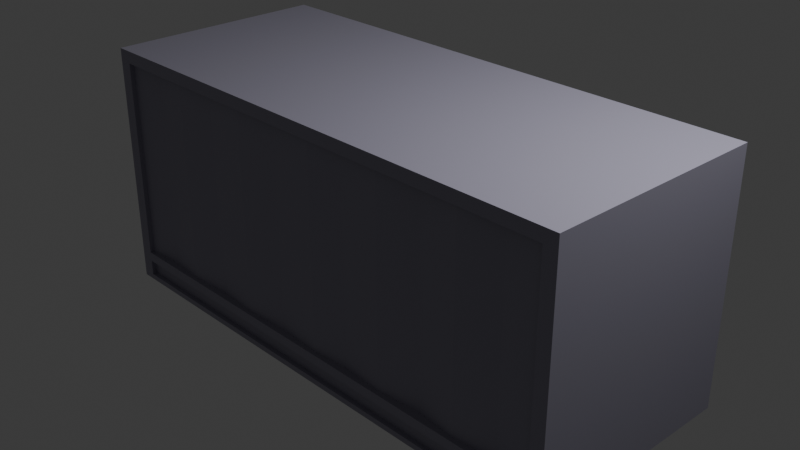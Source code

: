 # Source: Shipping_Container.blend  (saved by Blender 4.2.67; exported with 4.5.12 LTS)
import bpy
from mathutils import Matrix  # noqa: F401  (used for matrix-valued properties, if any)

bpy.ops.wm.read_factory_settings(use_empty=True)
scene = bpy.context.scene
scene.name = 'Scene'

# ---- collections
col_collection = bpy.data.collections.new('Collection'); scene.collection.children.link(col_collection)
col_export = bpy.data.collections.new('Export'); scene.collection.children.link(col_export)

# ---- materials (node trees are filled in below, after node groups)
mat_shippingcontainer = bpy.data.materials.new('ShippingContainer')
mat_shippingcontainer.alpha_threshold = 0.0
mat_shippingcontainer.roughness = 0.5
mat_shippingcontainer.line_color = (0.0, 0.0, 0.0, 1.0)

# ---- material node trees
mat_shippingcontainer.use_nodes = True; mat_shippingcontainer.node_tree.nodes.clear()
_N = mat_shippingcontainer.node_tree.nodes; _L = mat_shippingcontainer.node_tree.links
n0 = _N.new('ShaderNodeOutputMaterial'); n0.name = 'Material Output'; n0.location = (300, 300)
n1 = _N.new('ShaderNodeBsdfPrincipled'); n1.name = 'Principled BSDF'; n1.location = (10, 300)
n1.inputs[0].default_value = (0.3323, 0.3171, 0.4, 1.0)
n1.inputs[3].default_value = 1.45
_L.new(n1.outputs[0], n0.inputs[0])
n0.is_active_output = True

# ---- world
world_world = bpy.data.worlds.new('World'); scene.world = world_world
world_world.use_nodes = True; world_world.node_tree.nodes.clear()
_N = world_world.node_tree.nodes; _L = world_world.node_tree.links
n0 = _N.new('ShaderNodeOutputWorld'); n0.name = 'World Output'; n0.location = (300, 300)
n1 = _N.new('ShaderNodeBackground'); n1.name = 'Background'; n1.location = (10, 300)
n1.inputs[0].default_value = (0.05088, 0.05088, 0.05088, 1.0)
_L.new(n1.outputs[0], n0.inputs[0])
n0.is_active_output = True
world_world.color = (0.05088, 0.05088, 0.05088)
world_world.sun_shadow_jitter_overblur = 0.0

# ---- cameras
cam_camera = bpy.data.cameras.new('Camera')
cam_camera.clip_end = 100.0
cam_camera.ortho_scale = 7.314

# ---- lights
light_light = bpy.data.lights.new('Light', 'POINT')
light_light.energy = 1000.0
light_light.shadow_soft_size = 0.1

# ---- meshes
me_cube = bpy.data.meshes.new('Cube')
me_cube.from_pydata([(1.0, 1.0, 1.0), (1.0, 1.0, -1.0), (1.0, -1.0, 1.0), (1.0, -1.0, -1.0), (-1.0, 1.0, 1.0), (-1.0, 1.0, -1.0), (-1.0, -1.0, 1.0), (-1.0, -1.0, -1.0), (1.0, 1.0, 0.9), (-1.0, -1.0, 0.9), (1.0, -1.0, 0.9), (-1.0, 1.0, 0.9), (1.0, 1.0, -0.75), (1.0, -1.0, -0.75), (-1.0, 1.0, -0.75), (-1.0, -1.0, -0.75), (0.95, 1.0, -1.0), (0.95, -1.0, 1.0), (0.95, -1.0, -1.0), (0.95, 1.0, 1.0), (0.95, 1.0, 0.9), (0.95, -1.0, 0.9), (0.95, -1.0, -0.75), (0.95, 1.0, -0.75), (-0.95, 1.0, -1.0), (-0.95, -1.0, 1.0), (-0.95, -1.0, 0.9), (-0.95, -1.0, -0.75), (-0.95, -1.0, -1.0), (-0.95, 1.0, 1.0), (-0.95, 1.0, 0.9), (-0.95, 1.0, -0.75), (-1.0, -0.9, -1.0), (1.0, -0.9, 1.0), (-1.0, -0.9, 1.0), (1.0, -0.9, -1.0), (1.0, -0.9, 0.9), (-1.0, -0.9, 0.9), (-1.0, -0.9, -0.75), (1.0, -0.9, -0.75), (0.95, -0.9, -1.0), (0.95, -0.9, 1.0), (-0.95, -0.9, -1.0), (-0.95, -0.9, 1.0), (-1.0, 0.9, 1.0), (1.0, 0.9, -1.0), (-1.0, 0.9, 0.9), (-1.0, 0.9, -0.75), (-1.0, 0.9, -1.0), (1.0, 0.9, 1.0), (1.0, 0.9, 0.9), (1.0, 0.9, -0.75), (0.95, 0.9, -1.0), (0.95, 0.9, 1.0), (-0.95, 0.9, -1.0), (-0.95, 0.9, 1.0), (-0.9822, -0.9, 0.9), (-0.9822, -0.9, -0.75), (-0.9822, 0.9, 0.9), (-0.9822, 0.9, -0.75), (0.95, -0.9586, 0.9), (0.95, -0.9586, -0.75), (-0.95, -0.9586, 0.9), (-0.95, -0.9586, -0.75), (-0.95, 0.9586, 0.9), (0.95, 0.9586, 0.9), (-0.95, 0.9586, -0.75), (0.95, 0.9586, -0.75), (1.0, 1.0, -0.7938), (1.0, -1.0, -0.7938), (-1.0, 1.0, -0.7938), (-1.0, -1.0, -0.7938), (0.95, 1.0, -0.7938), (0.95, -1.0, -0.7938), (-0.95, 1.0, -0.7938), (-0.95, -1.0, -0.7938), (1.0, -0.9, -0.7938), (-1.0, -0.9, -0.7938), (1.0, 0.9, -0.7938), (-1.0, 0.9, -0.7938), (1.0, 1.0, -0.828), (1.0, -1.0, -0.828), (-1.0, 1.0, -0.828), (0.95, 1.0, -0.828), (0.95, -1.0, -0.828), (-0.95, 1.0, -0.828), (-0.95, -1.0, -0.828), (1.0, -0.9, -0.828), (-1.0, -0.9, -0.828), (1.0, 0.9, -0.828), (-1.0, 0.9, -0.828), (-1.0, -1.0, -0.828), (1.0, 1.0, -0.9556), (1.0, -1.0, -0.9556), (-1.0, 1.0, -0.9556), (0.95, 1.0, -0.9556), (0.95, -1.0, -0.9556), (-0.95, 1.0, -0.9556), (-0.95, -1.0, -0.9556), (1.0, -0.9, -0.9556), (-1.0, -0.9, -0.9556), (1.0, 0.9, -0.9556), (-1.0, 0.9, -0.9556), (-1.0, -1.0, -0.9556), (-0.98, -0.9, -0.7938), (-0.98, 0.9, -0.7938), (-0.98, -0.9, -0.828), (-0.98, 0.9, -0.828), (-1.0, -5.96e-08, 0.9), (-0.9822, -5.96e-08, 0.9), (-0.9822, -5.96e-08, -0.75), (0.8159, -1.0, -1.0), (0.8068, 1.0, 0.9), (0.8068, 1.0, -0.75), (0.8444, 1.0, -1.0), (0.8068, -1.0, 0.9), (0.8068, -1.0, -0.75), (0.8159, -0.9, -1.0), (0.8159, 0.9, -1.0), (0.8068, -0.9226, 0.9), (0.8068, -0.9226, -0.75), (0.8068, 0.9262, 0.9), (0.8068, 0.9262, -0.75), (0.8068, -1.0, -0.7938), (0.8068, 1.0, -0.7938), (0.8068, 1.0, -0.828), (0.8068, -1.0, -0.828), (0.6794, 1.0, -1.0), (0.673, -1.0, 0.9), (0.6445, -1.0, -0.75), (0.6509, -0.9, -1.0), (0.6509, 0.9, -1.0), (0.6445, -0.9586, 0.9), (0.6445, -0.9586, -0.75), (0.6445, -1.0, -0.7938), (0.6445, -1.0, -0.828), (0.6509, -1.0, -1.0), (0.673, 1.0, 0.9), (0.6445, 1.0, -0.75), (0.6445, 0.9586, 0.9), (0.6445, 0.9586, -0.75), (0.6445, 1.0, -0.7938), (0.6445, 1.0, -0.828), (0.508, 1.0, -1.0), (0.5246, -1.0, 0.9), (0.4961, -1.0, -0.75), (0.4795, -0.9, -1.0), (0.4795, 0.9, -1.0), (0.4961, -0.9224, 0.9), (0.4961, -0.9224, -0.75), (0.4961, -1.0, -0.7938), (0.4961, -1.0, -0.828), (0.4795, -1.0, -1.0), (0.5246, 1.0, 0.9), (0.4961, 1.0, -0.75), (0.4961, 0.9278, 0.9), (0.4961, 0.9278, -0.75), (0.4961, 1.0, -0.7938), (0.4961, 1.0, -0.828), (0.3548, 1.0, -1.0), (0.3548, -1.0, 0.9), (0.3263, -1.0, -0.75), (0.3263, -0.9, -1.0), (0.3263, 0.9, -1.0), (0.3263, -0.9586, 0.9), (0.3263, -0.9586, -0.75), (0.3263, -1.0, -0.7938), (0.3263, -1.0, -0.828), (0.3263, -1.0, -1.0), (0.3548, 1.0, 0.9), (0.3263, 1.0, -0.75), (0.3263, 0.9586, 0.9), (0.3263, 0.9586, -0.75), (0.3263, 1.0, -0.7938), (0.3263, 1.0, -0.828), (0.1929, 1.0, -1.0), (0.1929, -1.0, 0.9), (0.1644, -1.0, -0.75), (0.1644, -0.9, -1.0), (0.1644, 0.9, -1.0), (0.1644, -0.9365, 0.9), (0.1644, -0.9365, -0.75), (0.1644, -1.0, -0.7938), (0.1644, -1.0, -0.828), (0.1644, -1.0, -1.0), (0.1929, 1.0, 0.9), (0.1644, 1.0, -0.75), (0.1644, 0.9443, 0.9), (0.1644, 0.9443, -0.75), (0.1644, 1.0, -0.7938), (0.1644, 1.0, -0.828), (0.04934, 1.0, -1.0), (0.04934, -1.0, 0.9), (0.02084, -1.0, -0.75), (0.02084, -0.9, -1.0), (0.02084, 0.9, -1.0), (0.02084, -0.9586, 0.9), (0.02084, -0.9586, -0.75), (0.02084, -1.0, -0.7938), (0.02084, -1.0, -0.828), (0.02084, -1.0, -1.0), (0.04934, 1.0, 0.9), (0.02084, 1.0, -0.75), (0.02084, 0.9586, 0.9), (0.02084, 0.9586, -0.75), (0.02084, 1.0, -0.7938), (0.02084, 1.0, -0.828), (-0.1263, 1.0, -1.0), (-0.1263, -1.0, 0.9), (-0.1548, -1.0, -0.75), (-0.1548, -0.9, -1.0), (-0.1548, 0.9, -1.0), (-0.1548, -0.938, 0.9), (-0.1548, -0.938, -0.75), (-0.1548, -1.0, -0.7938), (-0.1548, -1.0, -0.828), (-0.1548, -1.0, -1.0), (-0.1263, 1.0, 0.9), (-0.1548, 1.0, -0.75), (-0.1548, 0.927, 0.9), (-0.1548, 0.927, -0.75), (-0.1548, 1.0, -0.7938), (-0.1548, 1.0, -0.828), (-0.3013, 1.0, -1.0), (-0.3013, -1.0, 0.9), (-0.3298, -1.0, -0.75), (-0.3298, -0.9, -1.0), (-0.3298, 0.9, -1.0), (-0.3298, -0.9586, 0.9), (-0.3298, -0.9586, -0.75), (-0.3298, -1.0, -0.7938), (-0.3298, -1.0, -0.828), (-0.3298, -1.0, -1.0), (-0.3013, 1.0, 0.9), (-0.3298, 1.0, -0.75), (-0.3298, 0.9586, 0.9), (-0.3298, 0.9586, -0.75), (-0.3298, 1.0, -0.7938), (-0.3298, 1.0, -0.828), (-0.469, 1.0, -1.0), (-0.469, -1.0, 0.9), (-0.4975, -1.0, -0.75), (-0.4975, -0.9, -1.0), (-0.4975, 0.9, -1.0), (-0.4975, -0.9367, 0.9), (-0.4975, -0.9367, -0.75), (-0.4975, -1.0, -0.7938), (-0.4975, -1.0, -0.828), (-0.4975, -1.0, -1.0), (-0.469, 1.0, 0.9), (-0.4975, 1.0, -0.75), (-0.4975, 0.9273, 0.9), (-0.4975, 0.9273, -0.75), (-0.4975, 1.0, -0.7938), (-0.4975, 1.0, -0.828), (-0.6347, 1.0, -1.0), (-0.6347, -1.0, 0.9), (-0.6632, -1.0, -0.75), (-0.6632, -0.9, -1.0), (-0.6632, 0.9, -1.0), (-0.6632, -0.9586, 0.9), (-0.6632, -0.9586, -0.75), (-0.6632, -1.0, -0.7938), (-0.6632, -1.0, -0.828), (-0.6632, -1.0, -1.0), (-0.6347, 1.0, 0.9), (-0.6632, 1.0, -0.75), (-0.6632, 0.9586, 0.9), (-0.6632, 0.9586, -0.75), (-0.6632, 1.0, -0.7938), (-0.6632, 1.0, -0.828), (-0.7781, 1.0, -1.0), (-0.7781, -1.0, 0.9), (-0.8066, -1.0, -0.75), (-0.8066, -0.9, -1.0), (-0.8066, 0.9, -1.0), (-0.8066, -0.9331, 0.9), (-0.8066, -0.9331, -0.75), (-0.8066, -1.0, -0.7938), (-0.8066, -1.0, -0.828), (-0.8066, -1.0, -1.0), (-0.7781, 1.0, 0.9), (-0.8066, 1.0, -0.75), (-0.8066, 0.9165, 0.9), (-0.8066, 0.9165, -0.75), (-0.8066, 1.0, -0.7938), (-0.8066, 1.0, -0.828), (0.8068, 0.9611, -0.828), (0.95, 0.9611, -0.828), (0.95, 0.9611, -0.9556), (-0.95, 0.9611, -0.828), (-0.95, 0.9611, -0.9556), (0.6445, 0.9611, -0.828), (0.4961, 0.9611, -0.828), (0.3263, 0.9611, -0.828), (0.1644, 0.9611, -0.828), (0.02084, 0.9611, -0.828), (-0.1548, 0.9611, -0.828), (-0.3298, 0.9611, -0.828), (-0.4975, 0.9611, -0.828), (-0.6632, 0.9611, -0.828), (-0.8066, 0.9611, -0.828), (-0.8066, -0.9554, -0.828), (-0.95, -0.9554, -0.828), (0.95, -0.9554, -0.828), (0.95, -0.9554, -0.9556), (-0.95, -0.9554, -0.9556), (0.8068, -0.9554, -0.828), (0.6445, -0.9554, -0.828), (0.4961, -0.9554, -0.828), (0.3263, -0.9554, -0.828), (0.1644, -0.9554, -0.828), (0.02084, -0.9554, -0.828), (-0.1548, -0.9554, -0.828), (-0.3298, -0.9554, -0.828), (-0.4975, -0.9554, -0.828), (-0.6632, -0.9554, -0.828)], [], [(43, 34, 6, 25), (26, 25, 6, 9), (46, 44, 4, 11), (40, 35, 3, 18), (36, 33, 2, 10), (20, 19, 0, 8), (23, 20, 8, 12), (39, 36, 10, 13), (47, 46, 11, 14), (27, 26, 9, 15), (75, 27, 15, 71), (79, 47, 14, 70), (76, 39, 13, 69), (72, 23, 12, 68), (124, 113, 23, 72), (69, 13, 22, 73), (13, 10, 21, 22), (112, 20, 65, 121), (117, 40, 18, 111), (10, 2, 17, 21), (33, 41, 17, 2), (32, 42, 28, 7), (11, 4, 29, 30), (14, 11, 30, 31), (70, 14, 31, 74), (278, 273, 27, 75), (272, 26, 62, 276), (17, 25, 26, 272, 256, 240, 224, 208, 192, 176, 160, 144, 128, 115, 21), (48, 54, 42, 32), (49, 53, 41, 33), (71, 15, 38, 77), (15, 9, 37, 38), (78, 51, 39, 76), (51, 50, 36, 39), (50, 49, 33, 36), (9, 6, 34, 37), (52, 45, 35, 40), (29, 4, 44, 55), (16, 1, 45, 52), (8, 0, 49, 50), (12, 8, 50, 51), (68, 12, 51, 78), (114, 16, 52, 118), (0, 19, 53, 49), (5, 24, 54, 48), (41, 43, 25, 17), (55, 44, 34, 43), (108, 46, 58, 109), (77, 38, 47, 79), (110, 109, 58, 59), (46, 47, 59, 58), (38, 37, 56, 57), (37, 34, 44, 46, 108), (277, 276, 62, 63), (26, 27, 63, 62), (22, 21, 60, 61), (116, 22, 61, 120), (122, 121, 65, 67), (31, 30, 64, 66), (20, 23, 67, 65), (282, 31, 66, 284), (88, 77, 104, 106), (80, 68, 78, 89), (91, 71, 77, 88), (47, 38, 57, 110, 59), (279, 278, 75, 86), (82, 70, 74, 85), (81, 69, 73, 84), (125, 124, 72, 83), (83, 72, 68, 80), (87, 76, 69, 81), (90, 79, 70, 82), (86, 75, 71, 91), (98, 86, 91, 103), (102, 90, 82, 94), (99, 87, 81, 93), (95, 83, 80, 92), (93, 81, 84, 96), (94, 82, 85, 97), (89, 78, 76, 87), (103, 91, 88, 100), (92, 80, 89, 101), (101, 89, 87, 99), (100, 88, 90, 102), (1, 92, 101, 45), (7, 103, 100, 32), (32, 100, 102, 48), (151, 167, 310, 309), (5, 94, 97, 24), (3, 93, 96, 18), (16, 95, 92, 1), (35, 99, 93, 3), (48, 102, 94, 5), (28, 98, 103, 7), (45, 101, 99, 35), (106, 104, 105, 107), (90, 88, 106, 107), (79, 90, 107, 105), (57, 56, 109, 110), (37, 108, 109, 56), (77, 79, 105, 104), (142, 141, 124, 125), (84, 73, 123, 126), (23, 113, 122, 67), (140, 139, 121, 122), (129, 116, 120, 133), (61, 60, 119, 120), (127, 114, 118, 131), (21, 115, 119, 60), (73, 22, 116, 123), (130, 117, 111, 136), (137, 112, 121, 139), (141, 138, 113, 124), (157, 154, 138, 141), (153, 137, 139, 155), (146, 130, 136, 152), (143, 127, 131, 147), (145, 129, 133, 149), (156, 155, 139, 140), (158, 157, 141, 142), (126, 123, 134, 135), (113, 138, 140, 122), (120, 119, 132, 133), (115, 128, 132, 119), (123, 116, 129, 134), (174, 173, 157, 158), (172, 171, 155, 156), (161, 145, 149, 165), (159, 143, 147, 163), (162, 146, 152, 168), (169, 153, 155, 171), (173, 170, 154, 157), (135, 134, 150, 151), (138, 154, 156, 140), (133, 132, 148, 149), (128, 144, 148, 132), (134, 129, 145, 150), (189, 186, 170, 173), (185, 169, 171, 187), (178, 162, 168, 184), (175, 159, 163, 179), (177, 161, 165, 181), (188, 187, 171, 172), (190, 189, 173, 174), (151, 150, 166, 167), (154, 170, 172, 156), (149, 148, 164, 165), (144, 160, 164, 148), (150, 145, 161, 166), (206, 205, 189, 190), (204, 203, 187, 188), (193, 177, 181, 197), (191, 175, 179, 195), (194, 178, 184, 200), (201, 185, 187, 203), (205, 202, 186, 189), (167, 166, 182, 183), (170, 186, 188, 172), (165, 164, 180, 181), (160, 176, 180, 164), (166, 161, 177, 182), (221, 218, 202, 205), (217, 201, 203, 219), (210, 194, 200, 216), (207, 191, 195, 211), (209, 193, 197, 213), (220, 219, 203, 204), (222, 221, 205, 206), (183, 182, 198, 199), (186, 202, 204, 188), (181, 180, 196, 197), (176, 192, 196, 180), (182, 177, 193, 198), (238, 237, 221, 222), (236, 235, 219, 220), (225, 209, 213, 229), (223, 207, 211, 227), (226, 210, 216, 232), (233, 217, 219, 235), (237, 234, 218, 221), (199, 198, 214, 215), (202, 218, 220, 204), (197, 196, 212, 213), (192, 208, 212, 196), (198, 193, 209, 214), (253, 250, 234, 237), (249, 233, 235, 251), (242, 226, 232, 248), (239, 223, 227, 243), (241, 225, 229, 245), (252, 251, 235, 236), (254, 253, 237, 238), (215, 214, 230, 231), (218, 234, 236, 220), (213, 212, 228, 229), (208, 224, 228, 212), (214, 209, 225, 230), (270, 269, 253, 254), (268, 267, 251, 252), (257, 241, 245, 261), (255, 239, 243, 259), (258, 242, 248, 264), (265, 249, 251, 267), (269, 266, 250, 253), (231, 230, 246, 247), (234, 250, 252, 236), (229, 228, 244, 245), (224, 240, 244, 228), (230, 225, 241, 246), (285, 282, 266, 269), (281, 265, 267, 283), (274, 258, 264, 280), (131, 118, 52, 40, 117, 130, 146, 162, 178, 194, 210, 226, 242, 258, 274, 42, 54, 275, 259, 243, 227, 211, 195, 179, 163, 147), (271, 255, 259, 275), (273, 257, 261, 277), (284, 283, 267, 268), (286, 285, 269, 270), (125, 83, 288, 287), (95, 16, 114, 127, 143, 159, 175, 191, 207, 223, 239, 255, 271, 24, 97), (247, 246, 262, 263), (250, 266, 268, 252), (245, 244, 260, 261), (240, 256, 260, 244), (246, 241, 257, 262), (85, 74, 285, 286), (66, 64, 283, 284), (27, 273, 277, 63), (24, 271, 275, 54), (42, 274, 280, 28), (19, 29, 55, 53), (30, 281, 283, 64), (74, 31, 282, 285), (96, 98, 28, 280, 264, 248, 232, 216, 200, 184, 168, 152, 136, 111, 18), (263, 262, 278, 279), (266, 282, 284, 268), (261, 260, 276, 277), (53, 55, 43, 41), (19, 20, 112, 137, 153, 169, 185, 201, 217, 233, 249, 265, 281, 30, 29), (256, 272, 276, 260), (262, 257, 273, 278), (292, 287, 288, 289, 291, 290, 301, 300, 299, 298, 297, 296, 295, 294, 293), (254, 238, 298, 299), (85, 286, 301, 290), (174, 158, 293, 294), (83, 95, 289, 288), (95, 97, 291, 289), (238, 222, 297, 298), (158, 142, 292, 293), (142, 125, 287, 292), (97, 85, 290, 291), (222, 206, 296, 297), (286, 270, 300, 301), (206, 190, 295, 296), (270, 254, 299, 300), (190, 174, 294, 295), (307, 308, 309, 310, 311, 312, 313, 314, 315, 316, 302, 303, 306, 305, 304), (215, 231, 314, 313), (135, 151, 309, 308), (199, 215, 313, 312), (96, 84, 304, 305), (279, 86, 303, 302), (126, 135, 308, 307), (183, 199, 312, 311), (84, 126, 307, 304), (263, 279, 302, 316), (86, 98, 306, 303), (247, 263, 316, 315), (98, 96, 305, 306), (167, 183, 311, 310), (231, 247, 315, 314)])
_uv = me_cube.uv_layers.new(name='UVMap')
_uv.uv.foreach_set('vector', [0.08002, 0.118, 0.06227, 0.1066, 0.09193, 0.09805, 0.09787, 0.1093, 0.129, 0.09101, 0.09787, 0.1093, 0.09193, 0.09805, 0.1218, 0.07221, 0.0001065, 0.9999, 0.03637, 0.8878, 0.0708, 0.8908, 0.09531, 0.9243, 0.3091, 0.4271, 0.306, 0.4276, 0.3055, 0.4232, 0.3075, 0.4218, 0.1711, 0.3954, 0.1625, 0.3938, 0.1661, 0.3874, 0.1726, 0.388, 0.1672, 0.5747, 0.1583, 0.5734, 0.1604, 0.5699, 0.1671, 0.5706, 0.2918, 0.5525, 0.1672, 0.5747, 0.1671, 0.5706, 0.2912, 0.5486, 0.2888, 0.425, 0.1711, 0.3954, 0.1726, 0.388, 0.2904, 0.4173, 0.6124, 0.7623, 0.0001065, 0.9999, 0.09531, 0.9243, 0.5299, 0.7581, 0.4885, 0.2296, 0.129, 0.09101, 0.1218, 0.07221, 0.5094, 0.2229, 0.495, 0.2462, 0.4885, 0.2296, 0.5094, 0.2229, 0.5137, 0.2422, 0.5948, 0.7267, 0.6124, 0.7623, 0.5299, 0.7581, 0.5353, 0.7353, 0.2919, 0.4254, 0.2888, 0.425, 0.2904, 0.4173, 0.2937, 0.4182, 0.2952, 0.5515, 0.2918, 0.5525, 0.2912, 0.5486, 0.2943, 0.548, 0.3007, 0.5609, 0.298, 0.5628, 0.2918, 0.5525, 0.2952, 0.5515, 0.2937, 0.4182, 0.2904, 0.4173, 0.2916, 0.4133, 0.295, 0.4146, 0.2904, 0.4173, 0.1726, 0.388, 0.173, 0.384, 0.2916, 0.4133, 0.6121, 0.478, 0.6121, 0.4949, 0.6121, 0.4949, 0.6121, 0.478, 0.3182, 0.4236, 0.3091, 0.4271, 0.3075, 0.4218, 0.3151, 0.4171, 0.1726, 0.388, 0.1661, 0.3874, 0.1647, 0.3846, 0.173, 0.384, 0.1625, 0.3938, 0.1568, 0.3913, 0.1647, 0.3846, 0.1661, 0.3874, 0.5222, 0.3121, 0.5127, 0.3175, 0.5029, 0.3025, 0.5096, 0.3004, 0.09531, 0.9243, 0.0708, 0.8908, 0.07543, 0.8811, 0.1114, 0.9022, 0.5299, 0.7581, 0.09531, 0.9243, 0.1114, 0.9022, 0.5084, 0.7493, 0.5353, 0.7353, 0.5299, 0.7581, 0.5084, 0.7493, 0.5148, 0.7306, 0.4593, 0.2697, 0.4538, 0.2623, 0.4885, 0.2296, 0.495, 0.2462, 0.1302, 0.1476, 0.129, 0.09101, 0.144, 0.1053, 0.1436, 0.1413, 0.1647, 0.3846, 0.09787, 0.1093, 0.129, 0.09101, 0.1302, 0.1476, 0.1346, 0.1772, 0.1399, 0.208, 0.1454, 0.2373, 0.1506, 0.2652, 0.1555, 0.2912, 0.1591, 0.3086, 0.1627, 0.3272, 0.1661, 0.3448, 0.1687, 0.3592, 0.1705, 0.3715, 0.173, 0.384, 0.5388, 0.6565, 0.5286, 0.6524, 0.5127, 0.3175, 0.5222, 0.3121, 0.1563, 0.5635, 0.1515, 0.5652, 0.1568, 0.3913, 0.1625, 0.3938, 0.5137, 0.2422, 0.5094, 0.2229, 0.5764, 0.2171, 0.5647, 0.2467, 0.5094, 0.2229, 0.1218, 0.07221, -0.004599, 0.0001065, 0.5764, 0.2171, 0.2933, 0.541, 0.2903, 0.541, 0.2888, 0.425, 0.2919, 0.4254, 0.2903, 0.541, 0.1655, 0.5624, 0.1711, 0.3954, 0.2888, 0.425, 0.1655, 0.5624, 0.1563, 0.5635, 0.1625, 0.3938, 0.1711, 0.3954, 0.1218, 0.07221, 0.09193, 0.09805, 0.06227, 0.1066, -0.004599, 0.0001065, 0.3095, 0.5409, 0.3061, 0.5402, 0.306, 0.4276, 0.3091, 0.4271, 0.07543, 0.8811, 0.0708, 0.8908, 0.03637, 0.8878, 0.05448, 0.8739, 0.3073, 0.5462, 0.3057, 0.5448, 0.3061, 0.5402, 0.3095, 0.5409, 0.1671, 0.5706, 0.1604, 0.5699, 0.1563, 0.5635, 0.1655, 0.5624, 0.2912, 0.5486, 0.1671, 0.5706, 0.1655, 0.5624, 0.2903, 0.541, 0.2943, 0.548, 0.2912, 0.5486, 0.2903, 0.541, 0.2933, 0.541, 0.3135, 0.5501, 0.3073, 0.5462, 0.3095, 0.5409, 0.3187, 0.5445, 0.1604, 0.5699, 0.1583, 0.5734, 0.1515, 0.5652, 0.1563, 0.5635, 0.5282, 0.6716, 0.5191, 0.6697, 0.5286, 0.6524, 0.5388, 0.6565, 0.1568, 0.3913, 0.08002, 0.118, 0.09787, 0.1093, 0.1647, 0.3846, 0.05448, 0.8739, 0.03637, 0.8878, 0.06227, 0.1066, 0.08002, 0.118, 0.6121, 0.128, 0.6121, 0.24, 0.6121, 0.24, 0.6121, 0.128, 0.5647, 0.2467, 0.5764, 0.2171, 0.6124, 0.7623, 0.5948, 0.7267, 0.849, 0.1291, 0.6126, 0.1291, 0.6126, 0.0001065, 0.849, 0.0001065, 0.6121, 0.24, 0.3862, 0.24, 0.3862, 0.24, 0.6121, 0.24, 0.3862, 0.01596, 0.6121, 0.01596, 0.6121, 0.01596, 0.3862, 0.01596, -0.004599, 0.0001065, 0.06227, 0.1066, 0.03637, 0.8878, 0.0001065, 0.9999, 0.00995, 0.5018, 0.4439, 0.2523, 0.1436, 0.1413, 0.144, 0.1053, 0.4677, 0.2337, 0.129, 0.09101, 0.4885, 0.2296, 0.4677, 0.2337, 0.144, 0.1053, 0.2916, 0.4133, 0.173, 0.384, 0.1759, 0.3812, 0.2902, 0.4102, 0.3862, 0.772, 0.3862, 0.7551, 0.3862, 0.7551, 0.3862, 0.772, 0.2932, 0.5659, 0.1711, 0.5895, 0.1701, 0.5771, 0.2901, 0.5563, 0.5084, 0.7493, 0.1114, 0.9022, 0.1245, 0.8838, 0.4876, 0.7492, 0.1672, 0.5747, 0.2918, 0.5525, 0.2901, 0.5563, 0.1701, 0.5771, 0.4685, 0.7147, 0.5084, 0.7493, 0.4876, 0.7492, 0.4551, 0.7282, 0.3827, 0.01596, 0.3842, 0.01596, 0.3842, 0.01596, 0.3827, 0.01596, 0.2966, 0.5475, 0.2943, 0.548, 0.2933, 0.541, 0.2955, 0.5411, 0.5146, 0.2557, 0.5137, 0.2422, 0.5647, 0.2467, 0.5563, 0.2614, 0.3862, 0.24, 0.3862, 0.01596, 0.3862, 0.01596, 0.3862, 0.128, 0.3862, 0.24, 0.4629, 0.2754, 0.4593, 0.2697, 0.495, 0.2462, 0.498, 0.2576, 0.5355, 0.7205, 0.5353, 0.7353, 0.5148, 0.7306, 0.5178, 0.7178, 0.296, 0.4189, 0.2937, 0.4182, 0.295, 0.4146, 0.2974, 0.4156, 0.3027, 0.5595, 0.3007, 0.5609, 0.2952, 0.5515, 0.2976, 0.5508, 0.2976, 0.5508, 0.2952, 0.5515, 0.2943, 0.548, 0.2966, 0.5475, 0.2944, 0.4257, 0.2919, 0.4254, 0.2937, 0.4182, 0.296, 0.4189, 0.5828, 0.7096, 0.5948, 0.7267, 0.5353, 0.7353, 0.5355, 0.7205, 0.498, 0.2576, 0.495, 0.2462, 0.5137, 0.2422, 0.5146, 0.2557, 0.5004, 0.2931, 0.498, 0.2576, 0.5146, 0.2557, 0.5118, 0.2935, 0.5497, 0.6635, 0.5828, 0.7096, 0.5355, 0.7205, 0.5299, 0.6804, 0.303, 0.4276, 0.2944, 0.4257, 0.296, 0.4189, 0.3038, 0.4221, 0.3049, 0.5482, 0.2976, 0.5508, 0.2966, 0.5475, 0.3038, 0.5453, 0.3038, 0.4221, 0.296, 0.4189, 0.2974, 0.4156, 0.3057, 0.4198, 0.5299, 0.6804, 0.5355, 0.7205, 0.5178, 0.7178, 0.5171, 0.6802, 0.2955, 0.5411, 0.2933, 0.541, 0.2919, 0.4254, 0.2944, 0.4257, 0.5118, 0.2935, 0.5146, 0.2557, 0.5563, 0.2614, 0.5306, 0.3062, 0.3038, 0.5453, 0.2966, 0.5475, 0.2955, 0.5411, 0.3036, 0.54, 0.3036, 0.54, 0.2955, 0.5411, 0.2944, 0.4257, 0.303, 0.4276, 0.5306, 0.3062, 0.5563, 0.2614, 0.5828, 0.7096, 0.5497, 0.6635, 0.3057, 0.5448, 0.3038, 0.5453, 0.3036, 0.54, 0.3061, 0.5402, 0.5096, 0.3004, 0.5118, 0.2935, 0.5306, 0.3062, 0.5222, 0.3121, 0.5222, 0.3121, 0.5306, 0.3062, 0.5497, 0.6635, 0.5388, 0.6565, 0.3188, 0.3884, 0.3307, 0.3771, 0.3337, 0.3805, 0.3215, 0.3913, 0.5282, 0.6716, 0.5299, 0.6804, 0.5171, 0.6802, 0.5191, 0.6697, 0.3055, 0.4232, 0.3038, 0.4221, 0.3057, 0.4198, 0.3075, 0.4218, 0.3073, 0.5462, 0.3049, 0.5482, 0.3038, 0.5453, 0.3057, 0.5448, 0.306, 0.4276, 0.303, 0.4276, 0.3038, 0.4221, 0.3055, 0.4232, 0.5388, 0.6565, 0.5497, 0.6635, 0.5299, 0.6804, 0.5282, 0.6716, 0.5029, 0.3025, 0.5004, 0.2931, 0.5118, 0.2935, 0.5096, 0.3004, 0.3061, 0.5402, 0.3036, 0.54, 0.303, 0.4276, 0.306, 0.4276, 0.8476, 0.5161, 0.6126, 0.5161, 0.6126, 0.2582, 0.8476, 0.2582, 0.3827, 0.24, 0.3827, 0.01596, 0.3827, 0.01596, 0.3827, 0.24, 0.3842, 0.24, 0.3827, 0.24, 0.3827, 0.24, 0.3842, 0.24, 0.849, 0.258, 0.6126, 0.258, 0.6126, 0.1291, 0.849, 0.1291, 0.6121, 0.01596, 0.6121, 0.128, 0.6121, 0.128, 0.6121, 0.01596, 0.3842, 0.01596, 0.3842, 0.24, 0.3842, 0.24, 0.3842, 0.01596, 0.3112, 0.5696, 0.3091, 0.5714, 0.3007, 0.5609, 0.3027, 0.5595, 0.2974, 0.4156, 0.295, 0.4146, 0.3004, 0.405, 0.3023, 0.4063, 0.2918, 0.5525, 0.298, 0.5628, 0.2932, 0.5659, 0.2901, 0.5563, 0.3032, 0.5762, 0.1654, 0.6062, 0.1711, 0.5895, 0.2932, 0.5659, 0.3862, 0.7929, 0.3862, 0.772, 0.3862, 0.772, 0.3862, 0.7929, 0.2902, 0.4102, 0.1759, 0.3812, 0.177, 0.3704, 0.2931, 0.4002, 0.3248, 0.5572, 0.3135, 0.5501, 0.3187, 0.5445, 0.3311, 0.5509, 0.173, 0.384, 0.1705, 0.3715, 0.177, 0.3704, 0.1759, 0.3812, 0.295, 0.4146, 0.2916, 0.4133, 0.2981, 0.4034, 0.3004, 0.405, 0.3301, 0.4175, 0.3182, 0.4236, 0.3151, 0.4171, 0.3261, 0.4103, 0.6121, 0.4571, 0.6121, 0.478, 0.6121, 0.478, 0.6121, 0.4571, 0.3091, 0.5714, 0.3061, 0.5739, 0.298, 0.5628, 0.3007, 0.5609, 0.3183, 0.581, 0.3153, 0.5839, 0.3061, 0.5739, 0.3091, 0.5714, 0.6121, 0.4355, 0.6121, 0.4571, 0.6121, 0.4571, 0.6121, 0.4355, 0.3431, 0.4102, 0.3301, 0.4175, 0.3261, 0.4103, 0.3386, 0.4025, 0.3379, 0.5653, 0.3248, 0.5572, 0.3311, 0.5509, 0.3448, 0.5586, 0.3862, 0.8145, 0.3862, 0.7929, 0.3862, 0.7929, 0.3862, 0.8145, 0.3103, 0.5882, 0.1648, 0.6218, 0.1654, 0.6062, 0.3032, 0.5762, 0.3206, 0.5788, 0.3183, 0.581, 0.3091, 0.5714, 0.3112, 0.5696, 0.3023, 0.4063, 0.3004, 0.405, 0.3081, 0.3952, 0.3101, 0.3971, 0.298, 0.5628, 0.3061, 0.5739, 0.3032, 0.5762, 0.2932, 0.5659, 0.2931, 0.4002, 0.177, 0.3704, 0.1724, 0.3558, 0.3026, 0.3905, 0.1705, 0.3715, 0.1687, 0.3592, 0.1724, 0.3558, 0.177, 0.3704, 0.3004, 0.405, 0.2981, 0.4034, 0.3054, 0.3928, 0.3081, 0.3952, 0.3335, 0.5904, 0.331, 0.5931, 0.3183, 0.581, 0.3206, 0.5788, 0.3243, 0.5998, 0.1582, 0.6421, 0.1648, 0.6218, 0.3103, 0.5882, 0.3862, 0.8338, 0.3862, 0.8145, 0.3862, 0.8145, 0.3862, 0.8338, 0.3504, 0.573, 0.3379, 0.5653, 0.3448, 0.5586, 0.3578, 0.5656, 0.3554, 0.4034, 0.3431, 0.4102, 0.3386, 0.4025, 0.3505, 0.395, 0.6121, 0.4162, 0.6121, 0.4355, 0.6121, 0.4355, 0.6121, 0.4162, 0.331, 0.5931, 0.3276, 0.5966, 0.3153, 0.5839, 0.3183, 0.581, 0.3101, 0.3971, 0.3081, 0.3952, 0.3167, 0.3863, 0.3188, 0.3884, 0.3061, 0.5739, 0.3153, 0.5839, 0.3103, 0.5882, 0.3032, 0.5762, 0.3026, 0.3905, 0.1724, 0.3558, 0.1729, 0.3409, 0.3087, 0.3795, 0.1687, 0.3592, 0.1661, 0.3448, 0.1729, 0.3409, 0.1724, 0.3558, 0.3081, 0.3952, 0.3054, 0.3928, 0.3138, 0.3837, 0.3167, 0.3863, 0.3448, 0.6055, 0.3411, 0.6094, 0.3276, 0.5966, 0.331, 0.5931, 0.6121, 0.3958, 0.6121, 0.4162, 0.6121, 0.4162, 0.6121, 0.3958, 0.3692, 0.3956, 0.3554, 0.4034, 0.3505, 0.395, 0.364, 0.3865, 0.3647, 0.5816, 0.3504, 0.573, 0.3578, 0.5656, 0.3726, 0.5735, 0.3862, 0.8542, 0.3862, 0.8338, 0.3862, 0.8338, 0.3862, 0.8542, 0.3364, 0.614, 0.1552, 0.6627, 0.1582, 0.6421, 0.3243, 0.5998, 0.3476, 0.6024, 0.3448, 0.6055, 0.331, 0.5931, 0.3335, 0.5904, 0.3188, 0.3884, 0.3167, 0.3863, 0.3283, 0.3745, 0.3307, 0.3771, 0.3153, 0.5839, 0.3276, 0.5966, 0.3243, 0.5998, 0.3103, 0.5882, 0.3087, 0.3795, 0.1729, 0.3409, 0.167, 0.3231, 0.3219, 0.3681, 0.1661, 0.3448, 0.1627, 0.3272, 0.167, 0.3231, 0.1729, 0.3409, 0.3167, 0.3863, 0.3138, 0.3837, 0.3252, 0.3712, 0.3283, 0.3745, 0.3615, 0.614, 0.3584, 0.6177, 0.3448, 0.6055, 0.3476, 0.6024, 0.3504, 0.6266, 0.1501, 0.6833, 0.1552, 0.6627, 0.3364, 0.614, 0.3862, 0.8747, 0.3862, 0.8542, 0.3862, 0.8542, 0.3862, 0.8747, 0.378, 0.5897, 0.3647, 0.5816, 0.3726, 0.5735, 0.3873, 0.5808, 0.3827, 0.3885, 0.3692, 0.3956, 0.364, 0.3865, 0.3767, 0.3785, 0.6121, 0.3753, 0.6121, 0.3958, 0.6121, 0.3958, 0.6121, 0.3753, 0.3584, 0.6177, 0.3544, 0.6223, 0.3411, 0.6094, 0.3448, 0.6055, 0.3307, 0.3771, 0.3283, 0.3745, 0.3411, 0.3628, 0.3437, 0.3656, 0.3276, 0.5966, 0.3411, 0.6094, 0.3364, 0.614, 0.3243, 0.5998, 0.3219, 0.3681, 0.167, 0.3231, 0.1657, 0.3042, 0.3325, 0.3544, 0.1627, 0.3272, 0.1591, 0.3086, 0.1657, 0.3042, 0.167, 0.3231, 0.3283, 0.3745, 0.3252, 0.3712, 0.3376, 0.3592, 0.3411, 0.3628, 0.3783, 0.6339, 0.3739, 0.639, 0.3544, 0.6223, 0.3584, 0.6177, 0.6121, 0.3535, 0.6121, 0.3753, 0.6121, 0.3753, 0.6121, 0.3535, 0.4016, 0.3783, 0.3827, 0.3885, 0.3767, 0.3785, 0.3951, 0.3671, 0.3976, 0.6015, 0.378, 0.5897, 0.3873, 0.5808, 0.4076, 0.5915, 0.3862, 0.8965, 0.3862, 0.8747, 0.3862, 0.8747, 0.3862, 0.8965, 0.3666, 0.6467, 0.1487, 0.7117, 0.1501, 0.6833, 0.3504, 0.6266, 0.3816, 0.6299, 0.3783, 0.6339, 0.3584, 0.6177, 0.3615, 0.614, 0.3437, 0.3656, 0.3411, 0.3628, 0.3538, 0.3509, 0.3566, 0.3542, 0.3411, 0.6094, 0.3544, 0.6223, 0.3504, 0.6266, 0.3364, 0.614, 0.3325, 0.3544, 0.1657, 0.3042, 0.1609, 0.286, 0.3464, 0.3425, 0.1591, 0.3086, 0.1555, 0.2912, 0.1609, 0.286, 0.1657, 0.3042, 0.3411, 0.3628, 0.3376, 0.3592, 0.3502, 0.3466, 0.3538, 0.3509, 0.4042, 0.6473, 0.4006, 0.6519, 0.3783, 0.6339, 0.3816, 0.6299, 0.3913, 0.6633, 0.1383, 0.7445, 0.1487, 0.7117, 0.3666, 0.6467, 0.3862, 0.9181, 0.3862, 0.8965, 0.3862, 0.8965, 0.3862, 0.9181, 0.4189, 0.6142, 0.3976, 0.6015, 0.4076, 0.5915, 0.4298, 0.6031, 0.4221, 0.367, 0.4016, 0.3783, 0.3951, 0.3671, 0.4151, 0.3548, 0.6121, 0.3319, 0.6121, 0.3535, 0.6121, 0.3535, 0.6121, 0.3319, 0.4006, 0.6519, 0.3959, 0.6578, 0.3739, 0.639, 0.3783, 0.6339, 0.3566, 0.3542, 0.3538, 0.3509, 0.3724, 0.3361, 0.3754, 0.3398, 0.3544, 0.6223, 0.3739, 0.639, 0.3666, 0.6467, 0.3504, 0.6266, 0.3464, 0.3425, 0.1609, 0.286, 0.1591, 0.2594, 0.3626, 0.325, 0.1555, 0.2912, 0.1506, 0.2652, 0.1591, 0.2594, 0.1609, 0.286, 0.3538, 0.3509, 0.3502, 0.3466, 0.3684, 0.3314, 0.3724, 0.3361, 0.4239, 0.6698, 0.4189, 0.6761, 0.3959, 0.6578, 0.4006, 0.6519, 0.6121, 0.3111, 0.6121, 0.3319, 0.6121, 0.3319, 0.6121, 0.3111, 0.4436, 0.3553, 0.4221, 0.367, 0.4151, 0.3548, 0.4359, 0.342, 0.4413, 0.6273, 0.4189, 0.6142, 0.4298, 0.6031, 0.4532, 0.6151, 0.3862, 0.9389, 0.3862, 0.9181, 0.3862, 0.9181, 0.3862, 0.9389, 0.4107, 0.6855, 0.1369, 0.7771, 0.1383, 0.7445, 0.3913, 0.6633, 0.4278, 0.6649, 0.4239, 0.6698, 0.4006, 0.6519, 0.4042, 0.6473, 0.3754, 0.3398, 0.3724, 0.3361, 0.3931, 0.3195, 0.3964, 0.3237, 0.3739, 0.639, 0.3959, 0.6578, 0.3913, 0.6633, 0.3666, 0.6467, 0.3626, 0.325, 0.1591, 0.2594, 0.1517, 0.2311, 0.3845, 0.309, 0.1506, 0.2652, 0.1454, 0.2373, 0.1517, 0.2311, 0.1591, 0.2594, 0.3724, 0.3361, 0.3684, 0.3314, 0.3888, 0.3141, 0.3931, 0.3195, 0.4532, 0.6836, 0.4491, 0.6892, 0.4239, 0.6698, 0.4278, 0.6649, 0.4383, 0.7032, 0.1262, 0.814, 0.1369, 0.7771, 0.4107, 0.6855, 0.3862, 0.9594, 0.3862, 0.9389, 0.3862, 0.9389, 0.3862, 0.9594, 0.4656, 0.6412, 0.4413, 0.6273, 0.4532, 0.6151, 0.4784, 0.6278, 0.4667, 0.3426, 0.4436, 0.3553, 0.4359, 0.342, 0.4584, 0.3282, 0.6121, 0.2906, 0.6121, 0.3111, 0.6121, 0.3111, 0.6121, 0.2906, 0.4491, 0.6892, 0.4437, 0.6964, 0.4189, 0.6761, 0.4239, 0.6698, 0.3964, 0.3237, 0.3931, 0.3195, 0.4143, 0.3032, 0.4178, 0.3076, 0.3959, 0.6578, 0.4189, 0.6761, 0.4107, 0.6855, 0.3913, 0.6633, 0.3845, 0.309, 0.1517, 0.2311, 0.1501, 0.2013, 0.4028, 0.2899, 0.1454, 0.2373, 0.1399, 0.208, 0.1501, 0.2013, 0.1517, 0.2311, 0.3931, 0.3195, 0.3888, 0.3141, 0.4096, 0.2976, 0.4143, 0.3032, 0.4742, 0.707, 0.4685, 0.7147, 0.4437, 0.6964, 0.4491, 0.6892, 0.6121, 0.2729, 0.6121, 0.2906, 0.6121, 0.2906, 0.6121, 0.2729, 0.4886, 0.3311, 0.4667, 0.3426, 0.4584, 0.3282, 0.4795, 0.3154, 0.3311, 0.5509, 0.3187, 0.5445, 0.3095, 0.5409, 0.3091, 0.4271, 0.3182, 0.4236, 0.3301, 0.4175, 0.3431, 0.4102, 0.3554, 0.4034, 0.3692, 0.3956, 0.3827, 0.3885, 0.4016, 0.3783, 0.4221, 0.367, 0.4436, 0.3553, 0.4667, 0.3426, 0.4886, 0.3311, 0.5127, 0.3175, 0.5286, 0.6524, 0.5026, 0.6393, 0.4784, 0.6278, 0.4532, 0.6151, 0.4298, 0.6031, 0.4076, 0.5915, 0.3873, 0.5808, 0.3726, 0.5735, 0.3578, 0.5656, 0.3448, 0.5586, 0.4885, 0.6541, 0.4656, 0.6412, 0.4784, 0.6278, 0.5026, 0.6393, 0.3862, 0.9771, 0.3862, 0.9594, 0.3862, 0.9594, 0.3862, 0.9771, 0.4551, 0.7282, 0.1311, 0.846, 0.1262, 0.814, 0.4383, 0.7032, 0.4782, 0.7002, 0.4742, 0.707, 0.4491, 0.6892, 0.4532, 0.6836, 0.3827, 0.478, 0.3827, 0.4949, 0.3827, 0.4949, 0.3827, 0.478, 0.3049, 0.5482, 0.3073, 0.5462, 0.3135, 0.5501, 0.3248, 0.5572, 0.3379, 0.5653, 0.3504, 0.573, 0.3647, 0.5816, 0.378, 0.5897, 0.3976, 0.6015, 0.4189, 0.6142, 0.4413, 0.6273, 0.4656, 0.6412, 0.4885, 0.6541, 0.5191, 0.6697, 0.5171, 0.6802, 0.4178, 0.3076, 0.4143, 0.3032, 0.437, 0.2853, 0.4408, 0.2903, 0.4189, 0.6761, 0.4437, 0.6964, 0.4383, 0.7032, 0.4107, 0.6855, 0.4028, 0.2899, 0.1501, 0.2013, 0.1422, 0.1701, 0.4269, 0.2727, 0.1399, 0.208, 0.1346, 0.1772, 0.1422, 0.1701, 0.1501, 0.2013, 0.4143, 0.3032, 0.4096, 0.2976, 0.4321, 0.2789, 0.437, 0.2853, 0.5178, 0.7178, 0.5148, 0.7306, 0.4742, 0.707, 0.4782, 0.7002, 0.4876, 0.7492, 0.1245, 0.8838, 0.1311, 0.846, 0.4551, 0.7282, 0.4885, 0.2296, 0.4538, 0.2623, 0.4439, 0.2523, 0.4677, 0.2337, 0.5191, 0.6697, 0.4885, 0.6541, 0.5026, 0.6393, 0.5286, 0.6524, 0.5127, 0.3175, 0.4886, 0.3311, 0.4795, 0.3154, 0.5029, 0.3025, 0.1583, 0.5734, 0.07543, 0.8811, 0.05448, 0.8739, 0.1515, 0.5652, 0.6121, 0.2552, 0.6121, 0.2729, 0.6121, 0.2729, 0.6121, 0.2552, 0.5148, 0.7306, 0.5084, 0.7493, 0.4685, 0.7147, 0.4742, 0.707, 0.3057, 0.4198, 0.5004, 0.2931, 0.5029, 0.3025, 0.4795, 0.3154, 0.4584, 0.3282, 0.4359, 0.342, 0.4151, 0.3548, 0.3951, 0.3671, 0.3767, 0.3785, 0.364, 0.3865, 0.3505, 0.395, 0.3386, 0.4025, 0.3261, 0.4103, 0.3151, 0.4171, 0.3075, 0.4218, 0.4408, 0.2903, 0.437, 0.2853, 0.4593, 0.2697, 0.4629, 0.2754, 0.4437, 0.6964, 0.4685, 0.7147, 0.4551, 0.7282, 0.4383, 0.7032, 0.4269, 0.2727, 0.1422, 0.1701, 0.1436, 0.1413, 0.4439, 0.2523, 0.1515, 0.5652, 0.05448, 0.8739, 0.08002, 0.118, 0.1568, 0.3913, 0.1583, 0.5734, 0.1672, 0.5747, 0.164, 0.5879, 0.1615, 0.602, 0.1581, 0.6176, 0.1537, 0.6373, 0.149, 0.6577, 0.1445, 0.6772, 0.1381, 0.7051, 0.1312, 0.7371, 0.1243, 0.7696, 0.1172, 0.8054, 0.1108, 0.8395, 0.1114, 0.9022, 0.07543, 0.8811, 0.1346, 0.1772, 0.1302, 0.1476, 0.1436, 0.1413, 0.1422, 0.1701, 0.437, 0.2853, 0.4321, 0.2789, 0.4538, 0.2623, 0.4593, 0.2697, 0.3134, 0.5675, 0.3051, 0.5583, 0.3047, 0.554, 0.3043, 0.5503, 0.5108, 0.683, 0.5065, 0.7031, 0.4822, 0.6922, 0.4576, 0.6771, 0.432, 0.6592, 0.4082, 0.642, 0.3853, 0.6252, 0.3647, 0.6099, 0.3506, 0.5988, 0.3363, 0.5872, 0.3231, 0.5761, 0.4278, 0.6649, 0.4042, 0.6473, 0.4082, 0.642, 0.432, 0.6592, 0.5178, 0.7178, 0.4782, 0.7002, 0.4822, 0.6922, 0.5065, 0.7031, 0.3335, 0.5904, 0.3206, 0.5788, 0.3231, 0.5761, 0.3363, 0.5872, 0.3827, 0.4949, 0.377, 0.4949, 0.377, 0.4949, 0.3827, 0.4949, 0.3049, 0.5482, 0.5171, 0.6802, 0.5108, 0.683, 0.3043, 0.5503, 0.3827, 0.3319, 0.3827, 0.3535, 0.3827, 0.3535, 0.3827, 0.3319, 0.3827, 0.4355, 0.3827, 0.4571, 0.3827, 0.4571, 0.3827, 0.4355, 0.3112, 0.5696, 0.3027, 0.5595, 0.3051, 0.5583, 0.3134, 0.5675, 0.5171, 0.6802, 0.5178, 0.7178, 0.5065, 0.7031, 0.5108, 0.683, 0.3816, 0.6299, 0.3615, 0.614, 0.3647, 0.6099, 0.3853, 0.6252, 0.4782, 0.7002, 0.4532, 0.6836, 0.4576, 0.6771, 0.4822, 0.6922, 0.3827, 0.3753, 0.3827, 0.3958, 0.3827, 0.3958, 0.3827, 0.3753, 0.4532, 0.6836, 0.4278, 0.6649, 0.432, 0.6592, 0.4576, 0.6771, 0.3476, 0.6024, 0.3335, 0.5904, 0.3363, 0.5872, 0.3506, 0.5988, 0.3049, 0.408, 0.3126, 0.3995, 0.3215, 0.3913, 0.3337, 0.3805, 0.3469, 0.3694, 0.3599, 0.3587, 0.3792, 0.3447, 0.4006, 0.3292, 0.4223, 0.3135, 0.4454, 0.2969, 0.4669, 0.2829, 0.4911, 0.2737, 0.4928, 0.2912, 0.3052, 0.4166, 0.3012, 0.4141, 0.3754, 0.3398, 0.3964, 0.3237, 0.4006, 0.3292, 0.3792, 0.3447, 0.3101, 0.3971, 0.3188, 0.3884, 0.3215, 0.3913, 0.3126, 0.3995, 0.3566, 0.3542, 0.3754, 0.3398, 0.3792, 0.3447, 0.3599, 0.3587, 0.377, 0.7551, 0.3827, 0.7551, 0.3827, 0.7551, 0.377, 0.7551, 0.4629, 0.2754, 0.498, 0.2576, 0.4911, 0.2737, 0.4669, 0.2829, 0.3023, 0.4063, 0.3101, 0.3971, 0.3126, 0.3995, 0.3049, 0.408, 0.3437, 0.3656, 0.3566, 0.3542, 0.3599, 0.3587, 0.3469, 0.3694, 0.2974, 0.4156, 0.3023, 0.4063, 0.3049, 0.408, 0.3012, 0.4141, 0.4408, 0.2903, 0.4629, 0.2754, 0.4669, 0.2829, 0.4454, 0.2969, 0.498, 0.2576, 0.5004, 0.2931, 0.4928, 0.2912, 0.4911, 0.2737, 0.4178, 0.3076, 0.4408, 0.2903, 0.4454, 0.2969, 0.4223, 0.3135, 0.5004, 0.2931, 0.3057, 0.4198, 0.3052, 0.4166, 0.4928, 0.2912, 0.3307, 0.3771, 0.3437, 0.3656, 0.3469, 0.3694, 0.3337, 0.3805, 0.3964, 0.3237, 0.4178, 0.3076, 0.4223, 0.3135, 0.4006, 0.3292])
me_cube.materials.append(mat_shippingcontainer)
me_cube.use_mirror_vertex_groups = False
me_cube.update()

# ---- objects
ob_light = bpy.data.objects.new('Light', light_light)
ob_camera = bpy.data.objects.new('Camera', cam_camera)
ob_sm_dscontainers = bpy.data.objects.new('SM_DSContainers', me_cube)

# ---- transforms, parenting, visibility, modifiers, constraints
ob_light.location = (4.076, 1.005, 5.904)
ob_light.rotation_euler = (0.6503, 0.05522, 1.866)
ob_light.lock_rotations_4d = False
ob_light.empty_display_type = 'ARROWS'
ob_light.color = (0.0, 0.0, 0.0, 0.0)
ob_light.lineart.crease_threshold = 0.0
ob_camera.location = (7.359, -6.926, 4.958)
ob_camera.rotation_euler = (1.109, 0.0, 0.8149)
ob_camera.lock_rotations_4d = False
ob_camera.empty_display_type = 'ARROWS'
ob_camera.color = (0.0, 0.0, 0.0, 0.0)
ob_camera.display_type = 'WIRE'
ob_camera.lineart.crease_threshold = 0.0
ob_sm_dscontainers.location = (0.0, 0.0, 0.0)
ob_sm_dscontainers.scale = (3.0, 1.25, 1.375)
ob_sm_dscontainers.lock_rotations_4d = False
ob_sm_dscontainers.empty_display_type = 'ARROWS'
ob_sm_dscontainers.lineart.crease_threshold = 0.0

# ---- collection membership
col_collection.objects.link(ob_light)
col_collection.objects.link(ob_camera)
col_export.objects.link(ob_sm_dscontainers)

# ---- scene / render settings (as saved in the file)
scene.camera = ob_camera
scene.frame_start = 1; scene.frame_end = 250; scene.frame_set(1)
scene.render.engine = 'BLENDER_EEVEE_NEXT'
bpy.context.view_layer.update()
